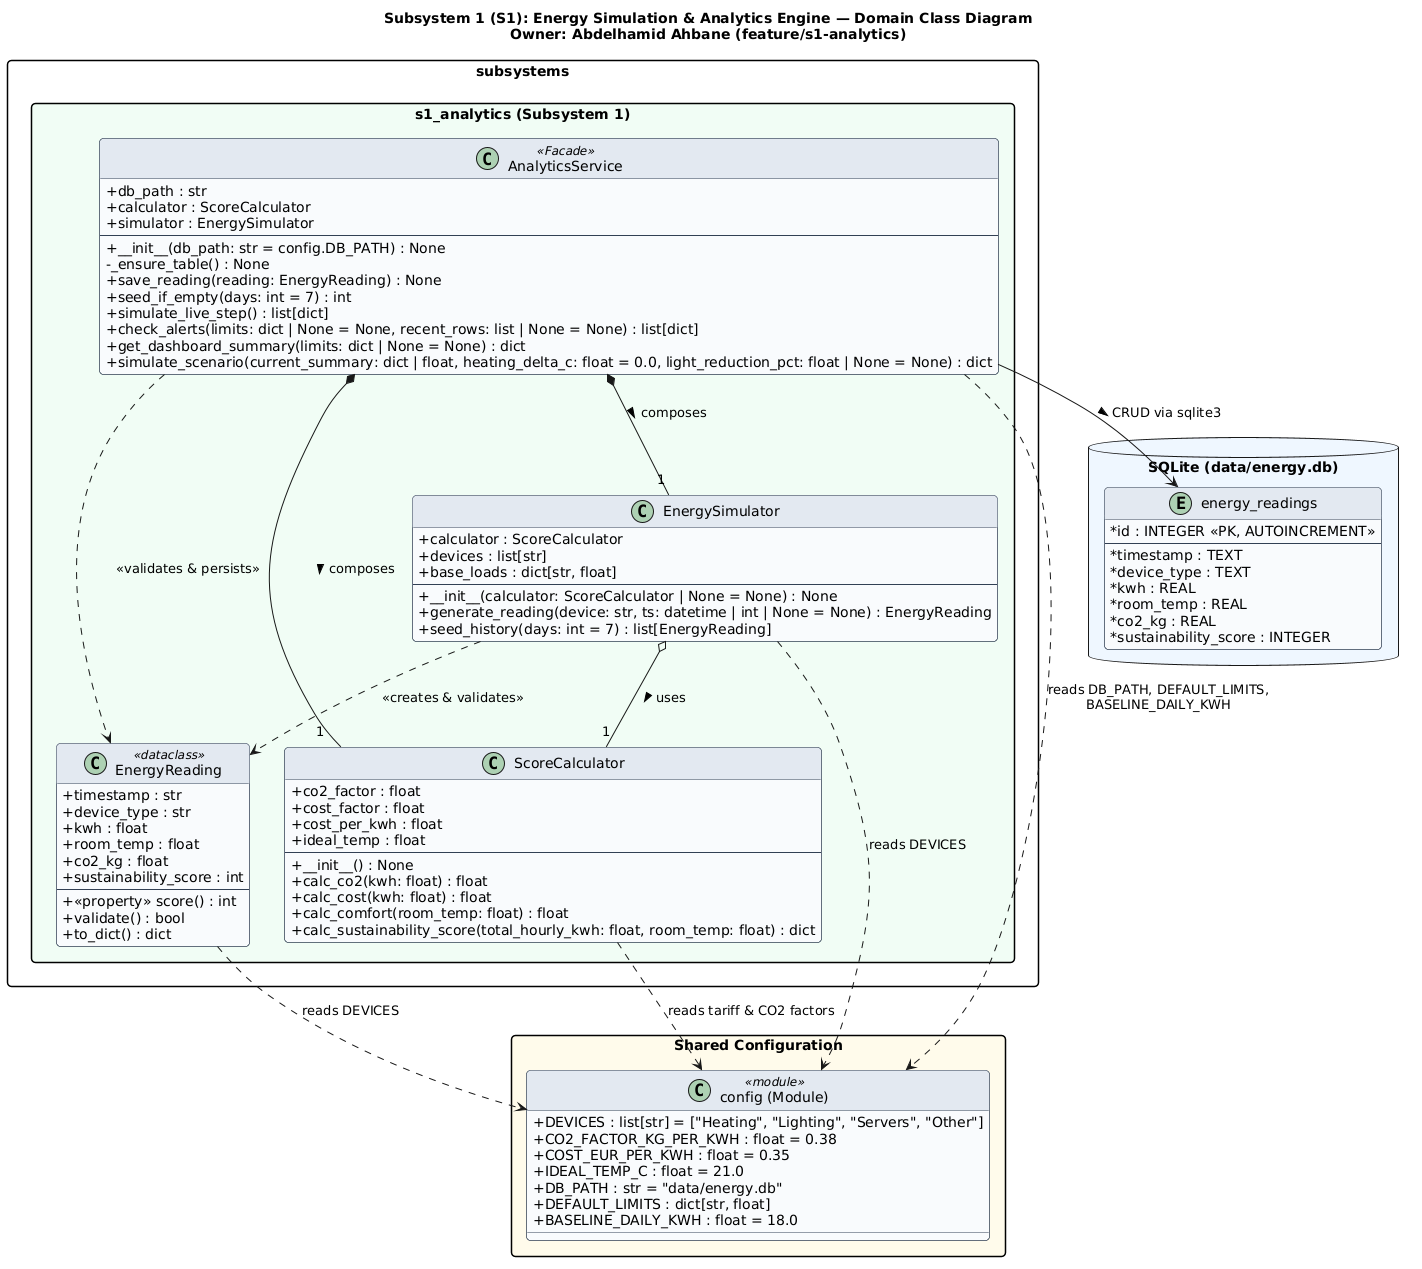

The diagram above was rendered by PlantUML. Its source (embedded in the PNG):
@startuml
skinparam classAttributeIconSize 0
skinparam monochrome false
skinparam packageStyle rectangle
skinparam shadowing false
skinparam roundcorner 8
skinparam class {
    BackgroundColor #F8FAFC
    BorderColor #334155
    HeaderBackgroundColor #E2E8F0
    FontName Arial
}

title Subsystem 1 (S1): Energy Simulation & Analytics Engine — Domain Class Diagram\nOwner: Abdelhamid Ahbane (feature/s1-analytics)

package "Shared Configuration" #FFFBEB {
    class "config (Module)" as Config <<module>> {
        + DEVICES : list[str] = ["Heating", "Lighting", "Servers", "Other"]
        + CO2_FACTOR_KG_PER_KWH : float = 0.38
        + COST_EUR_PER_KWH : float = 0.35
        + IDEAL_TEMP_C : float = 21.0
        + DB_PATH : str = "data/energy.db"
        + DEFAULT_LIMITS : dict[str, float]
        + BASELINE_DAILY_KWH : float = 18.0
    }
}

package "subsystems.s1_analytics (Subsystem 1)" #F0FDF4 {

    class EnergyReading <<dataclass>> {
        + timestamp : str
        + device_type : str
        + kwh : float
        + room_temp : float
        + co2_kg : float
        + sustainability_score : int
        --
        + <<property>> score() : int
        + validate() : bool
        + to_dict() : dict
    }

    class ScoreCalculator {
        + co2_factor : float
        + cost_factor : float
        + cost_per_kwh : float
        + ideal_temp : float
        --
        + __init__() : None
        + calc_co2(kwh: float) : float
        + calc_cost(kwh: float) : float
        + calc_comfort(room_temp: float) : float
        + calc_sustainability_score(total_hourly_kwh: float, room_temp: float) : dict
    }

    class EnergySimulator {
        + calculator : ScoreCalculator
        + devices : list[str]
        + base_loads : dict[str, float]
        --
        + __init__(calculator: ScoreCalculator | None = None) : None
        + generate_reading(device: str, ts: datetime | int | None = None) : EnergyReading
        + seed_history(days: int = 7) : list[EnergyReading]
    }

    class AnalyticsService <<Facade>> {
        + db_path : str
        + calculator : ScoreCalculator
        + simulator : EnergySimulator
        --
        + __init__(db_path: str = config.DB_PATH) : None
        - _ensure_table() : None
        + save_reading(reading: EnergyReading) : None
        + seed_if_empty(days: int = 7) : int
        + simulate_live_step() : list[dict]
        + check_alerts(limits: dict | None = None, recent_rows: list | None = None) : list[dict]
        + get_dashboard_summary(limits: dict | None = None) : dict
        + simulate_scenario(current_summary: dict | float, heating_delta_c: float = 0.0, light_reduction_pct: float | None = None) : dict
    }
}

database "SQLite (data/energy.db)" as SQLite #EFF6FF {
    entity "energy_readings" as EnergyTable {
        * id : INTEGER <<PK, AUTOINCREMENT>>
        --
        * timestamp : TEXT
        * device_type : TEXT
        * kwh : REAL
        * room_temp : REAL
        * co2_kg : REAL
        * sustainability_score : INTEGER
    }
}

' Internal S1 Relationships
AnalyticsService *-- "1" ScoreCalculator : composes >
AnalyticsService *-- "1" EnergySimulator : composes >
EnergySimulator o-- "1" ScoreCalculator : uses >
EnergySimulator ..> EnergyReading : <<creates & validates>>
AnalyticsService ..> EnergyReading : <<validates & persists>>

' Config & DB Relationships
EnergyReading ..> Config : reads DEVICES
ScoreCalculator ..> Config : reads tariff & CO2 factors
EnergySimulator ..> Config : reads DEVICES
AnalyticsService ..> Config : reads DB_PATH, DEFAULT_LIMITS,\nBASELINE_DAILY_KWH
AnalyticsService --> EnergyTable : CRUD via sqlite3 >
@enduml